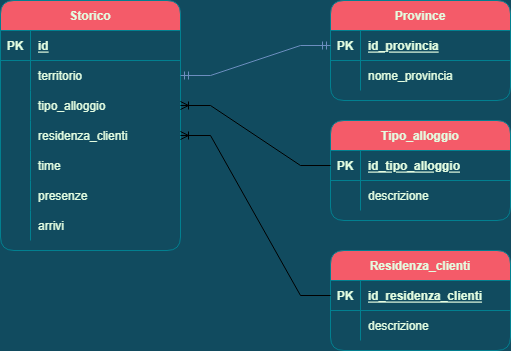

The diagram above was exported from draw.io. Its source (the exported page's mxGraphModel, read from the mxfile embedded in the PNG):
<mxGraphModel dx="1102" dy="865" grid="1" gridSize="10" guides="1" tooltips="1" connect="1" arrows="1" fold="1" page="1" pageScale="1" pageWidth="827" pageHeight="1169" background="#114B5F" math="0" shadow="0">
  <root>
    <mxCell id="0" />
    <mxCell id="1" parent="0" />
    <mxCell id="hQ6tFVs2PRjwRk8ryoEj-1" value="Storico" style="shape=table;startSize=30;container=1;collapsible=1;childLayout=tableLayout;fixedRows=1;rowLines=0;fontStyle=1;align=center;resizeLast=1;rounded=1;sketch=0;fontColor=#E4FDE1;strokeColor=#028090;fillColor=#F45B69;" parent="1" vertex="1">
      <mxGeometry x="120" y="200" width="180" height="250" as="geometry" />
    </mxCell>
    <mxCell id="hQ6tFVs2PRjwRk8ryoEj-2" value="" style="shape=tableRow;horizontal=0;startSize=0;swimlaneHead=0;swimlaneBody=0;fillColor=none;collapsible=0;dropTarget=0;points=[[0,0.5],[1,0.5]];portConstraint=eastwest;top=0;left=0;right=0;bottom=1;rounded=1;sketch=0;fontColor=#E4FDE1;strokeColor=#028090;" parent="hQ6tFVs2PRjwRk8ryoEj-1" vertex="1">
      <mxGeometry y="30" width="180" height="30" as="geometry" />
    </mxCell>
    <mxCell id="hQ6tFVs2PRjwRk8ryoEj-3" value="PK" style="shape=partialRectangle;connectable=0;fillColor=none;top=0;left=0;bottom=0;right=0;fontStyle=1;overflow=hidden;rounded=1;sketch=0;fontColor=#E4FDE1;strokeColor=#028090;" parent="hQ6tFVs2PRjwRk8ryoEj-2" vertex="1">
      <mxGeometry width="30" height="30" as="geometry">
        <mxRectangle width="30" height="30" as="alternateBounds" />
      </mxGeometry>
    </mxCell>
    <mxCell id="hQ6tFVs2PRjwRk8ryoEj-4" value="id" style="shape=partialRectangle;connectable=0;fillColor=none;top=0;left=0;bottom=0;right=0;align=left;spacingLeft=6;fontStyle=5;overflow=hidden;rounded=1;sketch=0;fontColor=#E4FDE1;strokeColor=#028090;" parent="hQ6tFVs2PRjwRk8ryoEj-2" vertex="1">
      <mxGeometry x="30" width="150" height="30" as="geometry">
        <mxRectangle width="150" height="30" as="alternateBounds" />
      </mxGeometry>
    </mxCell>
    <mxCell id="hQ6tFVs2PRjwRk8ryoEj-5" value="" style="shape=tableRow;horizontal=0;startSize=0;swimlaneHead=0;swimlaneBody=0;fillColor=none;collapsible=0;dropTarget=0;points=[[0,0.5],[1,0.5]];portConstraint=eastwest;top=0;left=0;right=0;bottom=0;rounded=1;sketch=0;fontColor=#E4FDE1;strokeColor=#028090;" parent="hQ6tFVs2PRjwRk8ryoEj-1" vertex="1">
      <mxGeometry y="60" width="180" height="30" as="geometry" />
    </mxCell>
    <mxCell id="hQ6tFVs2PRjwRk8ryoEj-6" value="" style="shape=partialRectangle;connectable=0;fillColor=none;top=0;left=0;bottom=0;right=0;editable=1;overflow=hidden;rounded=1;sketch=0;fontColor=#E4FDE1;strokeColor=#028090;" parent="hQ6tFVs2PRjwRk8ryoEj-5" vertex="1">
      <mxGeometry width="30" height="30" as="geometry">
        <mxRectangle width="30" height="30" as="alternateBounds" />
      </mxGeometry>
    </mxCell>
    <mxCell id="hQ6tFVs2PRjwRk8ryoEj-7" value="territorio" style="shape=partialRectangle;connectable=0;fillColor=none;top=0;left=0;bottom=0;right=0;align=left;spacingLeft=6;overflow=hidden;rounded=1;sketch=0;fontColor=#E4FDE1;strokeColor=#028090;" parent="hQ6tFVs2PRjwRk8ryoEj-5" vertex="1">
      <mxGeometry x="30" width="150" height="30" as="geometry">
        <mxRectangle width="150" height="30" as="alternateBounds" />
      </mxGeometry>
    </mxCell>
    <mxCell id="hQ6tFVs2PRjwRk8ryoEj-8" value="" style="shape=tableRow;horizontal=0;startSize=0;swimlaneHead=0;swimlaneBody=0;fillColor=none;collapsible=0;dropTarget=0;points=[[0,0.5],[1,0.5]];portConstraint=eastwest;top=0;left=0;right=0;bottom=0;rounded=1;sketch=0;fontColor=#E4FDE1;strokeColor=#028090;" parent="hQ6tFVs2PRjwRk8ryoEj-1" vertex="1">
      <mxGeometry y="90" width="180" height="30" as="geometry" />
    </mxCell>
    <mxCell id="hQ6tFVs2PRjwRk8ryoEj-9" value="" style="shape=partialRectangle;connectable=0;fillColor=none;top=0;left=0;bottom=0;right=0;editable=1;overflow=hidden;rounded=1;sketch=0;fontColor=#E4FDE1;strokeColor=#028090;" parent="hQ6tFVs2PRjwRk8ryoEj-8" vertex="1">
      <mxGeometry width="30" height="30" as="geometry">
        <mxRectangle width="30" height="30" as="alternateBounds" />
      </mxGeometry>
    </mxCell>
    <mxCell id="hQ6tFVs2PRjwRk8ryoEj-10" value="tipo_alloggio" style="shape=partialRectangle;connectable=0;fillColor=none;top=0;left=0;bottom=0;right=0;align=left;spacingLeft=6;overflow=hidden;rounded=1;sketch=0;fontColor=#E4FDE1;strokeColor=#028090;" parent="hQ6tFVs2PRjwRk8ryoEj-8" vertex="1">
      <mxGeometry x="30" width="150" height="30" as="geometry">
        <mxRectangle width="150" height="30" as="alternateBounds" />
      </mxGeometry>
    </mxCell>
    <mxCell id="4R_Q-ncnqKbtKClKBxrB-1" style="shape=tableRow;horizontal=0;startSize=0;swimlaneHead=0;swimlaneBody=0;fillColor=none;collapsible=0;dropTarget=0;points=[[0,0.5],[1,0.5]];portConstraint=eastwest;top=0;left=0;right=0;bottom=0;rounded=1;sketch=0;fontColor=#E4FDE1;strokeColor=#028090;" vertex="1" parent="hQ6tFVs2PRjwRk8ryoEj-1">
      <mxGeometry y="120" width="180" height="30" as="geometry" />
    </mxCell>
    <mxCell id="4R_Q-ncnqKbtKClKBxrB-2" style="shape=partialRectangle;connectable=0;fillColor=none;top=0;left=0;bottom=0;right=0;editable=1;overflow=hidden;rounded=1;sketch=0;fontColor=#E4FDE1;strokeColor=#028090;" vertex="1" parent="4R_Q-ncnqKbtKClKBxrB-1">
      <mxGeometry width="30" height="30" as="geometry">
        <mxRectangle width="30" height="30" as="alternateBounds" />
      </mxGeometry>
    </mxCell>
    <mxCell id="4R_Q-ncnqKbtKClKBxrB-3" value="residenza_clienti" style="shape=partialRectangle;connectable=0;fillColor=none;top=0;left=0;bottom=0;right=0;align=left;spacingLeft=6;overflow=hidden;rounded=1;sketch=0;fontColor=#E4FDE1;strokeColor=#028090;" vertex="1" parent="4R_Q-ncnqKbtKClKBxrB-1">
      <mxGeometry x="30" width="150" height="30" as="geometry">
        <mxRectangle width="150" height="30" as="alternateBounds" />
      </mxGeometry>
    </mxCell>
    <mxCell id="4R_Q-ncnqKbtKClKBxrB-4" style="shape=tableRow;horizontal=0;startSize=0;swimlaneHead=0;swimlaneBody=0;fillColor=none;collapsible=0;dropTarget=0;points=[[0,0.5],[1,0.5]];portConstraint=eastwest;top=0;left=0;right=0;bottom=0;rounded=1;sketch=0;fontColor=#E4FDE1;strokeColor=#028090;" vertex="1" parent="hQ6tFVs2PRjwRk8ryoEj-1">
      <mxGeometry y="150" width="180" height="30" as="geometry" />
    </mxCell>
    <mxCell id="4R_Q-ncnqKbtKClKBxrB-5" style="shape=partialRectangle;connectable=0;fillColor=none;top=0;left=0;bottom=0;right=0;editable=1;overflow=hidden;rounded=1;sketch=0;fontColor=#E4FDE1;strokeColor=#028090;" vertex="1" parent="4R_Q-ncnqKbtKClKBxrB-4">
      <mxGeometry width="30" height="30" as="geometry">
        <mxRectangle width="30" height="30" as="alternateBounds" />
      </mxGeometry>
    </mxCell>
    <mxCell id="4R_Q-ncnqKbtKClKBxrB-6" value="time" style="shape=partialRectangle;connectable=0;fillColor=none;top=0;left=0;bottom=0;right=0;align=left;spacingLeft=6;overflow=hidden;rounded=1;sketch=0;fontColor=#E4FDE1;strokeColor=#028090;" vertex="1" parent="4R_Q-ncnqKbtKClKBxrB-4">
      <mxGeometry x="30" width="150" height="30" as="geometry">
        <mxRectangle width="150" height="30" as="alternateBounds" />
      </mxGeometry>
    </mxCell>
    <mxCell id="4R_Q-ncnqKbtKClKBxrB-7" style="shape=tableRow;horizontal=0;startSize=0;swimlaneHead=0;swimlaneBody=0;fillColor=none;collapsible=0;dropTarget=0;points=[[0,0.5],[1,0.5]];portConstraint=eastwest;top=0;left=0;right=0;bottom=0;rounded=1;sketch=0;fontColor=#E4FDE1;strokeColor=#028090;" vertex="1" parent="hQ6tFVs2PRjwRk8ryoEj-1">
      <mxGeometry y="180" width="180" height="30" as="geometry" />
    </mxCell>
    <mxCell id="4R_Q-ncnqKbtKClKBxrB-8" style="shape=partialRectangle;connectable=0;fillColor=none;top=0;left=0;bottom=0;right=0;editable=1;overflow=hidden;rounded=1;sketch=0;fontColor=#E4FDE1;strokeColor=#028090;" vertex="1" parent="4R_Q-ncnqKbtKClKBxrB-7">
      <mxGeometry width="30" height="30" as="geometry">
        <mxRectangle width="30" height="30" as="alternateBounds" />
      </mxGeometry>
    </mxCell>
    <mxCell id="4R_Q-ncnqKbtKClKBxrB-9" value="presenze" style="shape=partialRectangle;connectable=0;fillColor=none;top=0;left=0;bottom=0;right=0;align=left;spacingLeft=6;overflow=hidden;rounded=1;sketch=0;fontColor=#E4FDE1;strokeColor=#028090;" vertex="1" parent="4R_Q-ncnqKbtKClKBxrB-7">
      <mxGeometry x="30" width="150" height="30" as="geometry">
        <mxRectangle width="150" height="30" as="alternateBounds" />
      </mxGeometry>
    </mxCell>
    <mxCell id="4R_Q-ncnqKbtKClKBxrB-10" style="shape=tableRow;horizontal=0;startSize=0;swimlaneHead=0;swimlaneBody=0;fillColor=none;collapsible=0;dropTarget=0;points=[[0,0.5],[1,0.5]];portConstraint=eastwest;top=0;left=0;right=0;bottom=0;rounded=1;sketch=0;fontColor=#E4FDE1;strokeColor=#028090;" vertex="1" parent="hQ6tFVs2PRjwRk8ryoEj-1">
      <mxGeometry y="210" width="180" height="30" as="geometry" />
    </mxCell>
    <mxCell id="4R_Q-ncnqKbtKClKBxrB-11" style="shape=partialRectangle;connectable=0;fillColor=none;top=0;left=0;bottom=0;right=0;editable=1;overflow=hidden;rounded=1;sketch=0;fontColor=#E4FDE1;strokeColor=#028090;" vertex="1" parent="4R_Q-ncnqKbtKClKBxrB-10">
      <mxGeometry width="30" height="30" as="geometry">
        <mxRectangle width="30" height="30" as="alternateBounds" />
      </mxGeometry>
    </mxCell>
    <mxCell id="4R_Q-ncnqKbtKClKBxrB-12" value="arrivi" style="shape=partialRectangle;connectable=0;fillColor=none;top=0;left=0;bottom=0;right=0;align=left;spacingLeft=6;overflow=hidden;rounded=1;sketch=0;fontColor=#E4FDE1;strokeColor=#028090;" vertex="1" parent="4R_Q-ncnqKbtKClKBxrB-10">
      <mxGeometry x="30" width="150" height="30" as="geometry">
        <mxRectangle width="150" height="30" as="alternateBounds" />
      </mxGeometry>
    </mxCell>
    <mxCell id="4R_Q-ncnqKbtKClKBxrB-52" value="Province" style="shape=table;startSize=30;container=1;collapsible=1;childLayout=tableLayout;fixedRows=1;rowLines=0;fontStyle=1;align=center;resizeLast=1;rounded=1;sketch=0;fontColor=#E4FDE1;strokeColor=#028090;fillColor=#F45B69;" vertex="1" parent="1">
      <mxGeometry x="450" y="200" width="180" height="100" as="geometry" />
    </mxCell>
    <mxCell id="4R_Q-ncnqKbtKClKBxrB-53" value="" style="shape=tableRow;horizontal=0;startSize=0;swimlaneHead=0;swimlaneBody=0;fillColor=none;collapsible=0;dropTarget=0;points=[[0,0.5],[1,0.5]];portConstraint=eastwest;top=0;left=0;right=0;bottom=1;rounded=1;sketch=0;fontColor=#E4FDE1;strokeColor=#028090;" vertex="1" parent="4R_Q-ncnqKbtKClKBxrB-52">
      <mxGeometry y="30" width="180" height="30" as="geometry" />
    </mxCell>
    <mxCell id="4R_Q-ncnqKbtKClKBxrB-54" value="PK" style="shape=partialRectangle;connectable=0;fillColor=none;top=0;left=0;bottom=0;right=0;fontStyle=1;overflow=hidden;rounded=1;sketch=0;fontColor=#E4FDE1;strokeColor=#028090;" vertex="1" parent="4R_Q-ncnqKbtKClKBxrB-53">
      <mxGeometry width="30" height="30" as="geometry">
        <mxRectangle width="30" height="30" as="alternateBounds" />
      </mxGeometry>
    </mxCell>
    <mxCell id="4R_Q-ncnqKbtKClKBxrB-55" value="id_provincia" style="shape=partialRectangle;connectable=0;fillColor=none;top=0;left=0;bottom=0;right=0;align=left;spacingLeft=6;fontStyle=5;overflow=hidden;rounded=1;sketch=0;fontColor=#E4FDE1;strokeColor=#028090;" vertex="1" parent="4R_Q-ncnqKbtKClKBxrB-53">
      <mxGeometry x="30" width="150" height="30" as="geometry">
        <mxRectangle width="150" height="30" as="alternateBounds" />
      </mxGeometry>
    </mxCell>
    <mxCell id="4R_Q-ncnqKbtKClKBxrB-56" value="" style="shape=tableRow;horizontal=0;startSize=0;swimlaneHead=0;swimlaneBody=0;fillColor=none;collapsible=0;dropTarget=0;points=[[0,0.5],[1,0.5]];portConstraint=eastwest;top=0;left=0;right=0;bottom=0;rounded=1;sketch=0;fontColor=#E4FDE1;strokeColor=#028090;" vertex="1" parent="4R_Q-ncnqKbtKClKBxrB-52">
      <mxGeometry y="60" width="180" height="30" as="geometry" />
    </mxCell>
    <mxCell id="4R_Q-ncnqKbtKClKBxrB-57" value="" style="shape=partialRectangle;connectable=0;fillColor=none;top=0;left=0;bottom=0;right=0;editable=1;overflow=hidden;rounded=1;sketch=0;fontColor=#E4FDE1;strokeColor=#028090;" vertex="1" parent="4R_Q-ncnqKbtKClKBxrB-56">
      <mxGeometry width="30" height="30" as="geometry">
        <mxRectangle width="30" height="30" as="alternateBounds" />
      </mxGeometry>
    </mxCell>
    <mxCell id="4R_Q-ncnqKbtKClKBxrB-58" value="nome_provincia" style="shape=partialRectangle;connectable=0;fillColor=none;top=0;left=0;bottom=0;right=0;align=left;spacingLeft=6;overflow=hidden;rounded=1;sketch=0;fontColor=#E4FDE1;strokeColor=#028090;" vertex="1" parent="4R_Q-ncnqKbtKClKBxrB-56">
      <mxGeometry x="30" width="150" height="30" as="geometry">
        <mxRectangle width="150" height="30" as="alternateBounds" />
      </mxGeometry>
    </mxCell>
    <mxCell id="4R_Q-ncnqKbtKClKBxrB-74" value="" style="edgeStyle=entityRelationEdgeStyle;fontSize=12;html=1;endArrow=ERmandOne;startArrow=ERmandOne;rounded=0;fillColor=#dae8fc;strokeColor=#6c8ebf;exitX=1;exitY=0.5;exitDx=0;exitDy=0;" edge="1" parent="1" source="hQ6tFVs2PRjwRk8ryoEj-5" target="4R_Q-ncnqKbtKClKBxrB-53">
      <mxGeometry width="100" height="100" relative="1" as="geometry">
        <mxPoint x="360" y="490" as="sourcePoint" />
        <mxPoint x="460" y="390" as="targetPoint" />
      </mxGeometry>
    </mxCell>
    <mxCell id="4R_Q-ncnqKbtKClKBxrB-75" value="Tipo_alloggio" style="shape=table;startSize=30;container=1;collapsible=1;childLayout=tableLayout;fixedRows=1;rowLines=0;fontStyle=1;align=center;resizeLast=1;rounded=1;sketch=0;fontColor=#E4FDE1;strokeColor=#028090;fillColor=#F45B69;" vertex="1" parent="1">
      <mxGeometry x="450" y="320" width="180" height="100" as="geometry" />
    </mxCell>
    <mxCell id="4R_Q-ncnqKbtKClKBxrB-76" value="" style="shape=tableRow;horizontal=0;startSize=0;swimlaneHead=0;swimlaneBody=0;fillColor=none;collapsible=0;dropTarget=0;points=[[0,0.5],[1,0.5]];portConstraint=eastwest;top=0;left=0;right=0;bottom=1;rounded=1;sketch=0;fontColor=#E4FDE1;strokeColor=#028090;" vertex="1" parent="4R_Q-ncnqKbtKClKBxrB-75">
      <mxGeometry y="30" width="180" height="30" as="geometry" />
    </mxCell>
    <mxCell id="4R_Q-ncnqKbtKClKBxrB-77" value="PK" style="shape=partialRectangle;connectable=0;fillColor=none;top=0;left=0;bottom=0;right=0;fontStyle=1;overflow=hidden;rounded=1;sketch=0;fontColor=#E4FDE1;strokeColor=#028090;" vertex="1" parent="4R_Q-ncnqKbtKClKBxrB-76">
      <mxGeometry width="30" height="30" as="geometry">
        <mxRectangle width="30" height="30" as="alternateBounds" />
      </mxGeometry>
    </mxCell>
    <mxCell id="4R_Q-ncnqKbtKClKBxrB-78" value="id_tipo_alloggio" style="shape=partialRectangle;connectable=0;fillColor=none;top=0;left=0;bottom=0;right=0;align=left;spacingLeft=6;fontStyle=5;overflow=hidden;rounded=1;sketch=0;fontColor=#E4FDE1;strokeColor=#028090;" vertex="1" parent="4R_Q-ncnqKbtKClKBxrB-76">
      <mxGeometry x="30" width="150" height="30" as="geometry">
        <mxRectangle width="150" height="30" as="alternateBounds" />
      </mxGeometry>
    </mxCell>
    <mxCell id="4R_Q-ncnqKbtKClKBxrB-79" value="" style="shape=tableRow;horizontal=0;startSize=0;swimlaneHead=0;swimlaneBody=0;fillColor=none;collapsible=0;dropTarget=0;points=[[0,0.5],[1,0.5]];portConstraint=eastwest;top=0;left=0;right=0;bottom=0;rounded=1;sketch=0;fontColor=#E4FDE1;strokeColor=#028090;" vertex="1" parent="4R_Q-ncnqKbtKClKBxrB-75">
      <mxGeometry y="60" width="180" height="30" as="geometry" />
    </mxCell>
    <mxCell id="4R_Q-ncnqKbtKClKBxrB-80" value="" style="shape=partialRectangle;connectable=0;fillColor=none;top=0;left=0;bottom=0;right=0;editable=1;overflow=hidden;rounded=1;sketch=0;fontColor=#E4FDE1;strokeColor=#028090;" vertex="1" parent="4R_Q-ncnqKbtKClKBxrB-79">
      <mxGeometry width="30" height="30" as="geometry">
        <mxRectangle width="30" height="30" as="alternateBounds" />
      </mxGeometry>
    </mxCell>
    <mxCell id="4R_Q-ncnqKbtKClKBxrB-81" value="descrizione" style="shape=partialRectangle;connectable=0;fillColor=none;top=0;left=0;bottom=0;right=0;align=left;spacingLeft=6;overflow=hidden;rounded=1;sketch=0;fontColor=#E4FDE1;strokeColor=#028090;" vertex="1" parent="4R_Q-ncnqKbtKClKBxrB-79">
      <mxGeometry x="30" width="150" height="30" as="geometry">
        <mxRectangle width="150" height="30" as="alternateBounds" />
      </mxGeometry>
    </mxCell>
    <mxCell id="4R_Q-ncnqKbtKClKBxrB-82" value="" style="edgeStyle=entityRelationEdgeStyle;fontSize=12;html=1;endArrow=ERoneToMany;rounded=0;exitX=0;exitY=0.5;exitDx=0;exitDy=0;" edge="1" parent="1" source="4R_Q-ncnqKbtKClKBxrB-76" target="hQ6tFVs2PRjwRk8ryoEj-8">
      <mxGeometry width="100" height="100" relative="1" as="geometry">
        <mxPoint x="360" y="490" as="sourcePoint" />
        <mxPoint x="460" y="390" as="targetPoint" />
      </mxGeometry>
    </mxCell>
    <mxCell id="4R_Q-ncnqKbtKClKBxrB-83" value="Residenza_clienti" style="shape=table;startSize=30;container=1;collapsible=1;childLayout=tableLayout;fixedRows=1;rowLines=0;fontStyle=1;align=center;resizeLast=1;rounded=1;sketch=0;fontColor=#E4FDE1;strokeColor=#028090;fillColor=#F45B69;" vertex="1" parent="1">
      <mxGeometry x="450" y="450" width="180" height="100" as="geometry" />
    </mxCell>
    <mxCell id="4R_Q-ncnqKbtKClKBxrB-84" value="" style="shape=tableRow;horizontal=0;startSize=0;swimlaneHead=0;swimlaneBody=0;fillColor=none;collapsible=0;dropTarget=0;points=[[0,0.5],[1,0.5]];portConstraint=eastwest;top=0;left=0;right=0;bottom=1;rounded=1;sketch=0;fontColor=#E4FDE1;strokeColor=#028090;" vertex="1" parent="4R_Q-ncnqKbtKClKBxrB-83">
      <mxGeometry y="30" width="180" height="30" as="geometry" />
    </mxCell>
    <mxCell id="4R_Q-ncnqKbtKClKBxrB-85" value="PK" style="shape=partialRectangle;connectable=0;fillColor=none;top=0;left=0;bottom=0;right=0;fontStyle=1;overflow=hidden;rounded=1;sketch=0;fontColor=#E4FDE1;strokeColor=#028090;" vertex="1" parent="4R_Q-ncnqKbtKClKBxrB-84">
      <mxGeometry width="30" height="30" as="geometry">
        <mxRectangle width="30" height="30" as="alternateBounds" />
      </mxGeometry>
    </mxCell>
    <mxCell id="4R_Q-ncnqKbtKClKBxrB-86" value="id_residenza_clienti" style="shape=partialRectangle;connectable=0;fillColor=none;top=0;left=0;bottom=0;right=0;align=left;spacingLeft=6;fontStyle=5;overflow=hidden;rounded=1;sketch=0;fontColor=#E4FDE1;strokeColor=#028090;" vertex="1" parent="4R_Q-ncnqKbtKClKBxrB-84">
      <mxGeometry x="30" width="150" height="30" as="geometry">
        <mxRectangle width="150" height="30" as="alternateBounds" />
      </mxGeometry>
    </mxCell>
    <mxCell id="4R_Q-ncnqKbtKClKBxrB-87" value="" style="shape=tableRow;horizontal=0;startSize=0;swimlaneHead=0;swimlaneBody=0;fillColor=none;collapsible=0;dropTarget=0;points=[[0,0.5],[1,0.5]];portConstraint=eastwest;top=0;left=0;right=0;bottom=0;rounded=1;sketch=0;fontColor=#E4FDE1;strokeColor=#028090;" vertex="1" parent="4R_Q-ncnqKbtKClKBxrB-83">
      <mxGeometry y="60" width="180" height="30" as="geometry" />
    </mxCell>
    <mxCell id="4R_Q-ncnqKbtKClKBxrB-88" value="" style="shape=partialRectangle;connectable=0;fillColor=none;top=0;left=0;bottom=0;right=0;editable=1;overflow=hidden;rounded=1;sketch=0;fontColor=#E4FDE1;strokeColor=#028090;" vertex="1" parent="4R_Q-ncnqKbtKClKBxrB-87">
      <mxGeometry width="30" height="30" as="geometry">
        <mxRectangle width="30" height="30" as="alternateBounds" />
      </mxGeometry>
    </mxCell>
    <mxCell id="4R_Q-ncnqKbtKClKBxrB-89" value="descrizione" style="shape=partialRectangle;connectable=0;fillColor=none;top=0;left=0;bottom=0;right=0;align=left;spacingLeft=6;overflow=hidden;rounded=1;sketch=0;fontColor=#E4FDE1;strokeColor=#028090;" vertex="1" parent="4R_Q-ncnqKbtKClKBxrB-87">
      <mxGeometry x="30" width="150" height="30" as="geometry">
        <mxRectangle width="150" height="30" as="alternateBounds" />
      </mxGeometry>
    </mxCell>
    <mxCell id="4R_Q-ncnqKbtKClKBxrB-90" value="" style="edgeStyle=entityRelationEdgeStyle;fontSize=12;html=1;endArrow=ERoneToMany;rounded=0;exitX=0;exitY=0.5;exitDx=0;exitDy=0;entryX=1;entryY=0.5;entryDx=0;entryDy=0;" edge="1" parent="1" source="4R_Q-ncnqKbtKClKBxrB-84" target="4R_Q-ncnqKbtKClKBxrB-1">
      <mxGeometry width="100" height="100" relative="1" as="geometry">
        <mxPoint x="360" y="490" as="sourcePoint" />
        <mxPoint x="460" y="390" as="targetPoint" />
      </mxGeometry>
    </mxCell>
  </root>
</mxGraphModel>